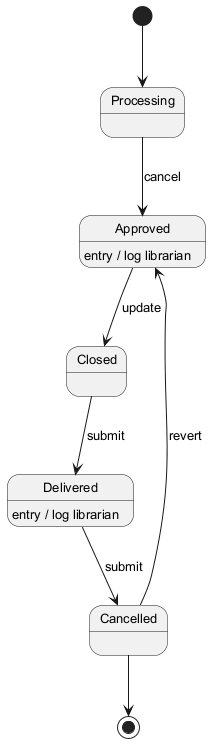

The diagram above was rendered by PlantUML. Its source (embedded in the PNG):
@startuml
skinparam backgroundColor #FFFFFF
skinparam classBackgroundColor #F1F8E9
skinparam classBorderColor #33691E
skinparam defaultFontSize 13
[*] --> Processing
Processing --> Approved : cancel
Approved --> Closed : update
Approved : entry / log librarian
Closed --> Delivered : submit
Delivered --> Cancelled : submit
Delivered : entry / log librarian
Cancelled --> Approved : revert
Cancelled --> [*]
@enduml